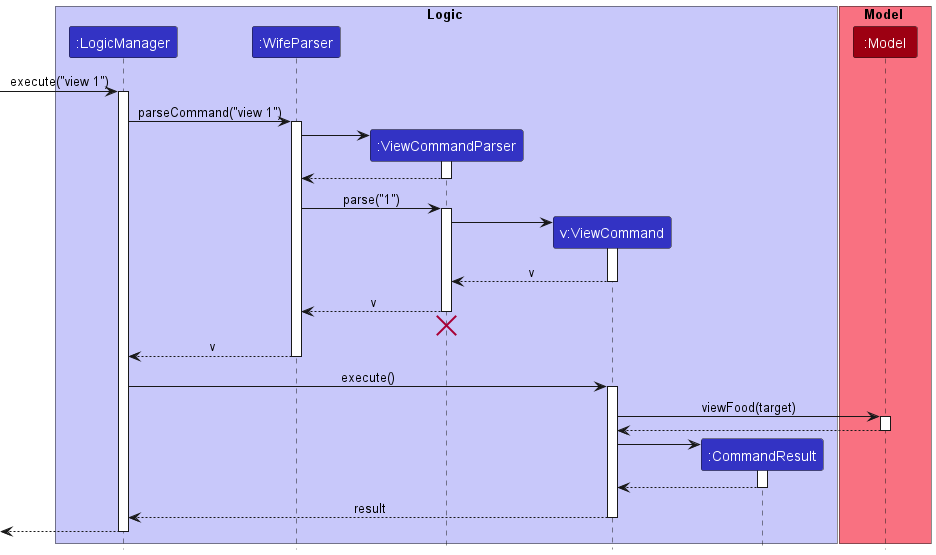

The diagram above was rendered by PlantUML. Its source (embedded in the PNG):
@startuml
!include style.puml

box Logic LOGIC_COLOR_T1
participant ":LogicManager" as LogicManager LOGIC_COLOR
participant ":WifeParser" as WifeParser LOGIC_COLOR
participant ":ViewCommandParser" as ViewCommandParser LOGIC_COLOR
participant "v:ViewCommand" as ViewCommand LOGIC_COLOR
participant ":CommandResult" as CommandResult LOGIC_COLOR
end box

box Model MODEL_COLOR_T1
participant ":Model" as Model MODEL_COLOR
end box

[-> LogicManager : execute("view 1")
activate LogicManager

LogicManager -> WifeParser : parseCommand("view 1")
activate WifeParser

create ViewCommandParser
WifeParser -> ViewCommandParser
activate ViewCommandParser

ViewCommandParser --> WifeParser
deactivate ViewCommandParser

WifeParser -> ViewCommandParser : parse("1")
activate ViewCommandParser

create ViewCommand
ViewCommandParser -> ViewCommand
activate ViewCommand

ViewCommand --> ViewCommandParser : v
deactivate ViewCommand

ViewCommandParser --> WifeParser : v
deactivate ViewCommandParser
'Hidden arrow to position the destroy marker below the end of the activation bar.
ViewCommandParser -[hidden]-> WifeParser
destroy ViewCommandParser

WifeParser --> LogicManager : v
deactivate WifeParser

LogicManager -> ViewCommand : execute()
activate ViewCommand

ViewCommand -> Model : viewFood(target)
activate Model

Model --> ViewCommand
deactivate Model

create CommandResult
ViewCommand -> CommandResult
activate CommandResult

CommandResult --> ViewCommand
deactivate CommandResult

ViewCommand --> LogicManager : result
deactivate ViewCommand

[<--LogicManager
deactivate LogicManager
@enduml